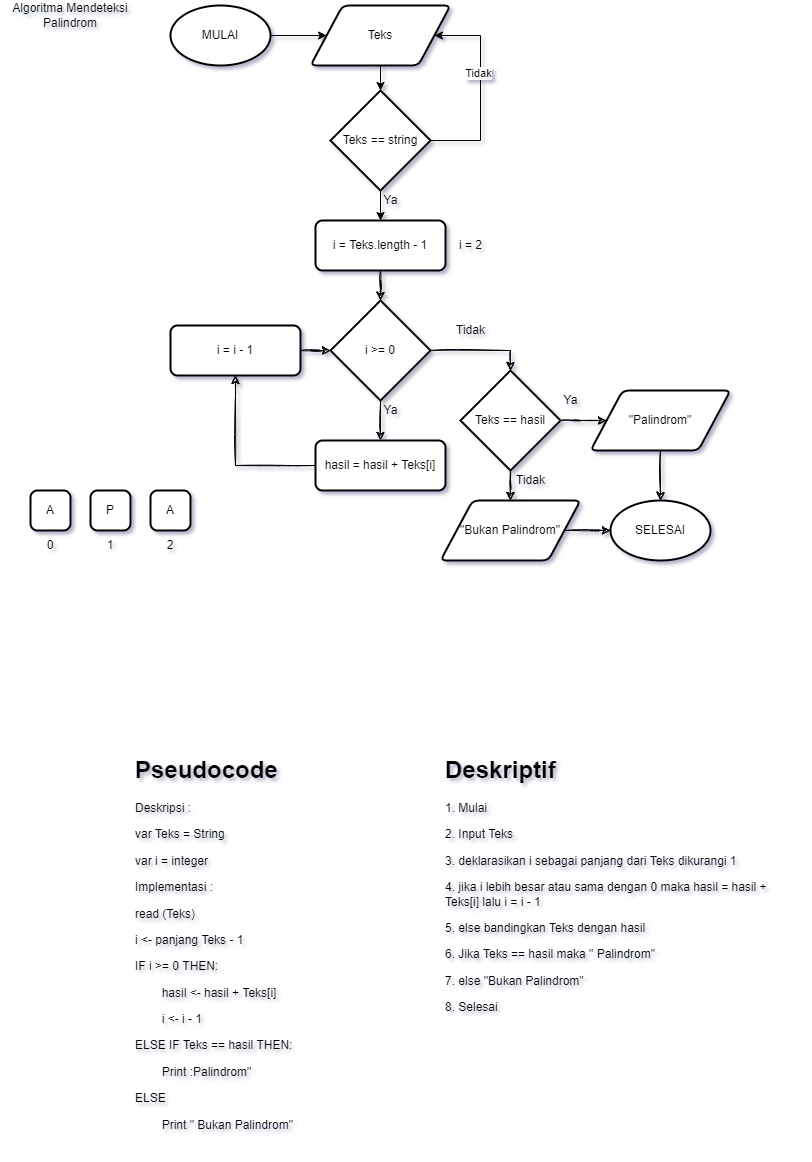

The diagram above was exported from draw.io. Its source (the exported page's mxGraphModel, read from the mxfile embedded in the PNG):
<mxGraphModel dx="1038" dy="571" grid="1" gridSize="10" guides="1" tooltips="1" connect="1" arrows="1" fold="1" page="1" pageScale="1" pageWidth="827" pageHeight="1169" math="0" shadow="0">
  <root>
    <mxCell id="0" />
    <mxCell id="1" parent="0" />
    <mxCell id="5w_SNfRRRrCMogYG4Y7T-7" value="" style="edgeStyle=orthogonalEdgeStyle;rounded=0;orthogonalLoop=1;jettySize=auto;html=1;" edge="1" parent="1" source="ICfJZDSkPAwxkUT2GIXK-1" target="ICfJZDSkPAwxkUT2GIXK-3">
      <mxGeometry relative="1" as="geometry" />
    </mxCell>
    <mxCell id="ICfJZDSkPAwxkUT2GIXK-1" value="MULAI" style="strokeWidth=2;html=1;shape=mxgraph.flowchart.start_1;whiteSpace=wrap;" parent="1" vertex="1">
      <mxGeometry x="170" y="5" width="100" height="60" as="geometry" />
    </mxCell>
    <mxCell id="5w_SNfRRRrCMogYG4Y7T-9" value="" style="edgeStyle=orthogonalEdgeStyle;rounded=0;orthogonalLoop=1;jettySize=auto;html=1;" edge="1" parent="1" source="ICfJZDSkPAwxkUT2GIXK-3" target="5w_SNfRRRrCMogYG4Y7T-8">
      <mxGeometry relative="1" as="geometry" />
    </mxCell>
    <mxCell id="ICfJZDSkPAwxkUT2GIXK-3" value="Teks" style="shape=parallelogram;html=1;strokeWidth=2;perimeter=parallelogramPerimeter;whiteSpace=wrap;rounded=1;arcSize=12;size=0.23;" parent="1" vertex="1">
      <mxGeometry x="310" y="5" width="140" height="60" as="geometry" />
    </mxCell>
    <mxCell id="ICfJZDSkPAwxkUT2GIXK-19" value="Algoritma Mendeteksi Palindrom" style="text;html=1;strokeColor=none;fillColor=none;align=center;verticalAlign=middle;whiteSpace=wrap;rounded=0;" parent="1" vertex="1">
      <mxGeometry width="140" height="30" as="geometry" />
    </mxCell>
    <mxCell id="ICfJZDSkPAwxkUT2GIXK-28" value="" style="edgeStyle=orthogonalEdgeStyle;rounded=0;sketch=1;orthogonalLoop=1;jettySize=auto;html=1;" parent="1" source="ICfJZDSkPAwxkUT2GIXK-20" target="ICfJZDSkPAwxkUT2GIXK-27" edge="1">
      <mxGeometry relative="1" as="geometry" />
    </mxCell>
    <mxCell id="ICfJZDSkPAwxkUT2GIXK-20" value="i = Teks.length - 1" style="rounded=1;whiteSpace=wrap;html=1;absoluteArcSize=1;arcSize=14;strokeWidth=2;" parent="1" vertex="1">
      <mxGeometry x="315" y="220" width="130" height="50" as="geometry" />
    </mxCell>
    <mxCell id="ICfJZDSkPAwxkUT2GIXK-30" value="" style="edgeStyle=orthogonalEdgeStyle;rounded=0;sketch=1;orthogonalLoop=1;jettySize=auto;html=1;" parent="1" source="ICfJZDSkPAwxkUT2GIXK-27" target="ICfJZDSkPAwxkUT2GIXK-29" edge="1">
      <mxGeometry relative="1" as="geometry" />
    </mxCell>
    <mxCell id="ICfJZDSkPAwxkUT2GIXK-37" style="edgeStyle=orthogonalEdgeStyle;rounded=0;sketch=1;orthogonalLoop=1;jettySize=auto;html=1;entryX=0.5;entryY=0;entryDx=0;entryDy=0;entryPerimeter=0;" parent="1" source="ICfJZDSkPAwxkUT2GIXK-27" target="ICfJZDSkPAwxkUT2GIXK-36" edge="1">
      <mxGeometry relative="1" as="geometry" />
    </mxCell>
    <mxCell id="ICfJZDSkPAwxkUT2GIXK-27" value="i &amp;gt;= 0" style="strokeWidth=2;html=1;shape=mxgraph.flowchart.decision;whiteSpace=wrap;" parent="1" vertex="1">
      <mxGeometry x="330" y="300" width="100" height="100" as="geometry" />
    </mxCell>
    <mxCell id="ICfJZDSkPAwxkUT2GIXK-49" style="edgeStyle=orthogonalEdgeStyle;rounded=0;sketch=1;orthogonalLoop=1;jettySize=auto;html=1;entryX=0.5;entryY=1;entryDx=0;entryDy=0;" parent="1" source="ICfJZDSkPAwxkUT2GIXK-29" target="ICfJZDSkPAwxkUT2GIXK-31" edge="1">
      <mxGeometry relative="1" as="geometry" />
    </mxCell>
    <mxCell id="ICfJZDSkPAwxkUT2GIXK-29" value="hasil = hasil + Teks[i]" style="rounded=1;whiteSpace=wrap;html=1;absoluteArcSize=1;arcSize=14;strokeWidth=2;" parent="1" vertex="1">
      <mxGeometry x="315" y="440" width="130" height="50" as="geometry" />
    </mxCell>
    <mxCell id="ICfJZDSkPAwxkUT2GIXK-33" value="" style="edgeStyle=orthogonalEdgeStyle;rounded=0;sketch=1;orthogonalLoop=1;jettySize=auto;html=1;" parent="1" source="ICfJZDSkPAwxkUT2GIXK-31" target="ICfJZDSkPAwxkUT2GIXK-27" edge="1">
      <mxGeometry relative="1" as="geometry" />
    </mxCell>
    <mxCell id="ICfJZDSkPAwxkUT2GIXK-31" value="i = i - 1" style="rounded=1;whiteSpace=wrap;html=1;absoluteArcSize=1;arcSize=14;strokeWidth=2;" parent="1" vertex="1">
      <mxGeometry x="170" y="325" width="130" height="50" as="geometry" />
    </mxCell>
    <mxCell id="ICfJZDSkPAwxkUT2GIXK-40" value="" style="edgeStyle=orthogonalEdgeStyle;rounded=0;sketch=1;orthogonalLoop=1;jettySize=auto;html=1;" parent="1" source="ICfJZDSkPAwxkUT2GIXK-36" target="ICfJZDSkPAwxkUT2GIXK-39" edge="1">
      <mxGeometry relative="1" as="geometry" />
    </mxCell>
    <mxCell id="ICfJZDSkPAwxkUT2GIXK-43" value="" style="edgeStyle=orthogonalEdgeStyle;rounded=0;sketch=1;orthogonalLoop=1;jettySize=auto;html=1;" parent="1" source="ICfJZDSkPAwxkUT2GIXK-36" target="ICfJZDSkPAwxkUT2GIXK-38" edge="1">
      <mxGeometry relative="1" as="geometry" />
    </mxCell>
    <mxCell id="ICfJZDSkPAwxkUT2GIXK-36" value="Teks == hasil" style="strokeWidth=2;html=1;shape=mxgraph.flowchart.decision;whiteSpace=wrap;" parent="1" vertex="1">
      <mxGeometry x="460" y="370" width="100" height="100" as="geometry" />
    </mxCell>
    <mxCell id="ICfJZDSkPAwxkUT2GIXK-45" value="" style="edgeStyle=orthogonalEdgeStyle;rounded=0;sketch=1;orthogonalLoop=1;jettySize=auto;html=1;" parent="1" source="ICfJZDSkPAwxkUT2GIXK-38" target="ICfJZDSkPAwxkUT2GIXK-44" edge="1">
      <mxGeometry relative="1" as="geometry" />
    </mxCell>
    <mxCell id="ICfJZDSkPAwxkUT2GIXK-38" value="&quot;Palindrom&quot;" style="shape=parallelogram;html=1;strokeWidth=2;perimeter=parallelogramPerimeter;whiteSpace=wrap;rounded=1;arcSize=12;size=0.23;" parent="1" vertex="1">
      <mxGeometry x="590" y="390" width="140" height="60" as="geometry" />
    </mxCell>
    <mxCell id="ICfJZDSkPAwxkUT2GIXK-46" value="" style="edgeStyle=orthogonalEdgeStyle;rounded=0;sketch=1;orthogonalLoop=1;jettySize=auto;html=1;" parent="1" source="ICfJZDSkPAwxkUT2GIXK-39" target="ICfJZDSkPAwxkUT2GIXK-44" edge="1">
      <mxGeometry relative="1" as="geometry" />
    </mxCell>
    <mxCell id="ICfJZDSkPAwxkUT2GIXK-39" value="&quot;Bukan Palindrom&quot;" style="shape=parallelogram;html=1;strokeWidth=2;perimeter=parallelogramPerimeter;whiteSpace=wrap;rounded=1;arcSize=12;size=0.23;" parent="1" vertex="1">
      <mxGeometry x="440" y="500" width="140" height="60" as="geometry" />
    </mxCell>
    <mxCell id="ICfJZDSkPAwxkUT2GIXK-44" value="SELESAI" style="strokeWidth=2;html=1;shape=mxgraph.flowchart.start_1;whiteSpace=wrap;" parent="1" vertex="1">
      <mxGeometry x="610" y="500" width="100" height="60" as="geometry" />
    </mxCell>
    <mxCell id="ICfJZDSkPAwxkUT2GIXK-47" value="&lt;h1&gt;Deskriptif&lt;/h1&gt;&lt;p&gt;1. Mulai&lt;/p&gt;&lt;p&gt;2. Input Teks&lt;/p&gt;&lt;p&gt;3. deklarasikan i sebagai panjang dari Teks dikurangi 1&lt;/p&gt;&lt;p&gt;4. jika i lebih besar atau sama dengan 0 maka hasil = hasil + Teks[i] lalu i = i - 1&lt;/p&gt;&lt;p&gt;5. else bandingkan Teks dengan hasil&lt;/p&gt;&lt;p&gt;6. Jika Teks == hasil maka &quot; Palindrom&quot;&lt;/p&gt;&lt;p&gt;7. else &quot;Bukan Palindrom&quot;&lt;/p&gt;&lt;p&gt;8. Selesai&lt;/p&gt;" style="text;html=1;strokeColor=none;fillColor=none;spacing=5;spacingTop=-20;whiteSpace=wrap;overflow=hidden;rounded=0;" parent="1" vertex="1">
      <mxGeometry x="440" y="750" width="360" height="300" as="geometry" />
    </mxCell>
    <mxCell id="ICfJZDSkPAwxkUT2GIXK-48" value="&lt;h1&gt;Pseudocode&lt;/h1&gt;&lt;p&gt;Deskripsi :&lt;/p&gt;&lt;p&gt;var Teks = String&lt;/p&gt;&lt;p&gt;var i = integer&lt;/p&gt;&lt;p&gt;Implementasi :&lt;/p&gt;&lt;p&gt;read (Teks)&lt;/p&gt;&lt;p&gt;i &amp;lt;- panjang Teks - 1&lt;/p&gt;&lt;p&gt;IF i &amp;gt;= 0 THEN:&lt;/p&gt;&lt;p&gt;&lt;span style=&quot;white-space: pre&quot;&gt;&lt;span style=&quot;white-space: pre&quot;&gt;&#09;&lt;/span&gt;hasil &amp;lt;- hasil + Teks[i]&lt;/span&gt;&lt;/p&gt;&lt;p&gt;&lt;span style=&quot;white-space: pre&quot;&gt;&lt;span style=&quot;white-space: pre&quot;&gt;&#09;&lt;/span&gt;i &amp;lt;- i - 1&lt;/span&gt;&lt;/p&gt;&lt;p&gt;ELSE IF Teks == hasil THEN:&lt;/p&gt;&lt;p&gt;&lt;span style=&quot;white-space: pre&quot;&gt;&#09;&lt;/span&gt;Print :Palindrom&quot;&lt;br&gt;&lt;/p&gt;&lt;p&gt;ELSE&lt;/p&gt;&lt;p&gt;&lt;span style=&quot;white-space: pre&quot;&gt;&#09;&lt;/span&gt;Print &quot; Bukan Palindrom&quot;&lt;br&gt;&lt;/p&gt;&lt;p&gt;&lt;span style=&quot;white-space: pre&quot;&gt;&lt;span style=&quot;white-space: pre&quot;&gt;&#09;&lt;/span&gt;&#09;&lt;/span&gt;&lt;/p&gt;" style="text;html=1;strokeColor=none;fillColor=none;spacing=5;spacingTop=-20;whiteSpace=wrap;overflow=hidden;rounded=0;" parent="1" vertex="1">
      <mxGeometry x="130" y="750" width="190" height="400" as="geometry" />
    </mxCell>
    <mxCell id="k6kx4V1W-yupBPVa54WK-1" value="Ya" style="text;html=1;align=center;verticalAlign=middle;resizable=0;points=[];autosize=1;strokeColor=none;fillColor=none;" parent="1" vertex="1">
      <mxGeometry x="375" y="400" width="30" height="20" as="geometry" />
    </mxCell>
    <mxCell id="k6kx4V1W-yupBPVa54WK-2" value="Tidak" style="text;html=1;align=center;verticalAlign=middle;resizable=0;points=[];autosize=1;strokeColor=none;fillColor=none;" parent="1" vertex="1">
      <mxGeometry x="450" y="320" width="40" height="20" as="geometry" />
    </mxCell>
    <mxCell id="k6kx4V1W-yupBPVa54WK-3" value="Ya" style="text;html=1;align=center;verticalAlign=middle;resizable=0;points=[];autosize=1;strokeColor=none;fillColor=none;" parent="1" vertex="1">
      <mxGeometry x="555" y="390" width="30" height="20" as="geometry" />
    </mxCell>
    <mxCell id="k6kx4V1W-yupBPVa54WK-4" value="Tidak" style="text;html=1;align=center;verticalAlign=middle;resizable=0;points=[];autosize=1;strokeColor=none;fillColor=none;" parent="1" vertex="1">
      <mxGeometry x="510" y="470" width="40" height="20" as="geometry" />
    </mxCell>
    <mxCell id="5w_SNfRRRrCMogYG4Y7T-1" value="A" style="rounded=1;whiteSpace=wrap;html=1;absoluteArcSize=1;arcSize=14;strokeWidth=2;" vertex="1" parent="1">
      <mxGeometry x="30" y="490" width="40" height="40" as="geometry" />
    </mxCell>
    <mxCell id="5w_SNfRRRrCMogYG4Y7T-2" value="P" style="rounded=1;whiteSpace=wrap;html=1;absoluteArcSize=1;arcSize=14;strokeWidth=2;" vertex="1" parent="1">
      <mxGeometry x="90" y="490" width="40" height="40" as="geometry" />
    </mxCell>
    <mxCell id="5w_SNfRRRrCMogYG4Y7T-3" value="A" style="rounded=1;whiteSpace=wrap;html=1;absoluteArcSize=1;arcSize=14;strokeWidth=2;" vertex="1" parent="1">
      <mxGeometry x="150" y="490" width="40" height="40" as="geometry" />
    </mxCell>
    <mxCell id="5w_SNfRRRrCMogYG4Y7T-4" value="0" style="text;html=1;strokeColor=none;fillColor=none;align=center;verticalAlign=middle;whiteSpace=wrap;rounded=0;" vertex="1" parent="1">
      <mxGeometry x="20" y="530" width="60" height="30" as="geometry" />
    </mxCell>
    <mxCell id="5w_SNfRRRrCMogYG4Y7T-5" value="1" style="text;html=1;strokeColor=none;fillColor=none;align=center;verticalAlign=middle;whiteSpace=wrap;rounded=0;" vertex="1" parent="1">
      <mxGeometry x="80" y="530" width="60" height="30" as="geometry" />
    </mxCell>
    <mxCell id="5w_SNfRRRrCMogYG4Y7T-15" style="edgeStyle=orthogonalEdgeStyle;rounded=0;orthogonalLoop=1;jettySize=auto;html=1;exitX=0.5;exitY=0;exitDx=0;exitDy=0;entryX=0.5;entryY=1;entryDx=0;entryDy=0;" edge="1" parent="1" source="5w_SNfRRRrCMogYG4Y7T-6" target="5w_SNfRRRrCMogYG4Y7T-3">
      <mxGeometry relative="1" as="geometry" />
    </mxCell>
    <mxCell id="5w_SNfRRRrCMogYG4Y7T-6" value="2" style="text;html=1;strokeColor=none;fillColor=none;align=center;verticalAlign=middle;whiteSpace=wrap;rounded=0;" vertex="1" parent="1">
      <mxGeometry x="140" y="530" width="60" height="30" as="geometry" />
    </mxCell>
    <mxCell id="5w_SNfRRRrCMogYG4Y7T-10" value="" style="edgeStyle=orthogonalEdgeStyle;rounded=0;orthogonalLoop=1;jettySize=auto;html=1;" edge="1" parent="1" source="5w_SNfRRRrCMogYG4Y7T-8" target="ICfJZDSkPAwxkUT2GIXK-20">
      <mxGeometry relative="1" as="geometry" />
    </mxCell>
    <mxCell id="5w_SNfRRRrCMogYG4Y7T-11" style="edgeStyle=orthogonalEdgeStyle;rounded=0;orthogonalLoop=1;jettySize=auto;html=1;entryX=1;entryY=0.5;entryDx=0;entryDy=0;" edge="1" parent="1" source="5w_SNfRRRrCMogYG4Y7T-8" target="ICfJZDSkPAwxkUT2GIXK-3">
      <mxGeometry relative="1" as="geometry">
        <Array as="points">
          <mxPoint x="480" y="140" />
          <mxPoint x="480" y="35" />
        </Array>
      </mxGeometry>
    </mxCell>
    <mxCell id="5w_SNfRRRrCMogYG4Y7T-12" value="Tidak" style="edgeLabel;html=1;align=center;verticalAlign=middle;resizable=0;points=[];" vertex="1" connectable="0" parent="5w_SNfRRRrCMogYG4Y7T-11">
      <mxGeometry x="0.1735" y="3" relative="1" as="geometry">
        <mxPoint as="offset" />
      </mxGeometry>
    </mxCell>
    <mxCell id="5w_SNfRRRrCMogYG4Y7T-8" value="Teks == string" style="strokeWidth=2;html=1;shape=mxgraph.flowchart.decision;whiteSpace=wrap;" vertex="1" parent="1">
      <mxGeometry x="330" y="90" width="100" height="100" as="geometry" />
    </mxCell>
    <mxCell id="5w_SNfRRRrCMogYG4Y7T-13" value="Ya" style="text;html=1;align=center;verticalAlign=middle;resizable=0;points=[];autosize=1;strokeColor=none;fillColor=none;" vertex="1" parent="1">
      <mxGeometry x="375" y="190" width="30" height="20" as="geometry" />
    </mxCell>
    <mxCell id="5w_SNfRRRrCMogYG4Y7T-14" value="i = 2" style="text;html=1;align=center;verticalAlign=middle;resizable=0;points=[];autosize=1;strokeColor=none;fillColor=none;" vertex="1" parent="1">
      <mxGeometry x="450" y="235" width="40" height="20" as="geometry" />
    </mxCell>
  </root>
</mxGraphModel>